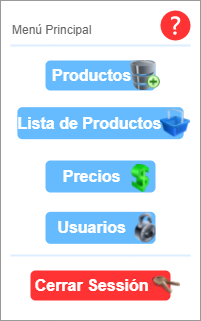

The diagram above was exported from draw.io. Its source (the exported page's mxGraphModel, read from the mxfile embedded in the PNG):
<mxGraphModel dx="813" dy="419" grid="1" gridSize="10" guides="1" tooltips="1" connect="1" arrows="1" fold="1" page="1" pageScale="1" pageWidth="1100" pageHeight="850" background="none" math="0" shadow="0">
  <root>
    <mxCell id="0" />
    <mxCell id="1" parent="0" />
    <mxCell id="fVywuD4cd-6_gIKVFW87-1" value="" style="strokeWidth=1;shadow=0;dashed=0;align=center;html=1;shape=mxgraph.mockup.forms.rrect;rSize=0;strokeColor=#999999;fillColor=#ffffff;" parent="1" vertex="1">
      <mxGeometry x="40" y="40" width="200" height="320" as="geometry" />
    </mxCell>
    <mxCell id="fVywuD4cd-6_gIKVFW87-2" value="Menú Principal" style="strokeWidth=1;shadow=0;dashed=0;align=center;html=1;shape=mxgraph.mockup.forms.anchor;fontSize=12;fontColor=#666666;align=left;resizeWidth=1;spacingLeft=0;" parent="fVywuD4cd-6_gIKVFW87-1" vertex="1">
      <mxGeometry width="100" height="20" relative="1" as="geometry">
        <mxPoint x="10" y="20" as="offset" />
      </mxGeometry>
    </mxCell>
    <mxCell id="fVywuD4cd-6_gIKVFW87-3" value="" style="shape=line;strokeColor=#ddeeff;strokeWidth=2;html=1;resizeWidth=1;" parent="fVywuD4cd-6_gIKVFW87-1" vertex="1">
      <mxGeometry width="180" height="10" relative="1" as="geometry">
        <mxPoint x="10" y="40" as="offset" />
      </mxGeometry>
    </mxCell>
    <mxCell id="fVywuD4cd-6_gIKVFW87-8" value="Productos&amp;nbsp; &amp;nbsp;&amp;nbsp;" style="strokeWidth=1;shadow=0;dashed=0;align=center;html=1;shape=mxgraph.mockup.forms.rrect;rSize=5;strokeColor=none;fontColor=#ffffff;fillColor=#66bbff;fontSize=16;fontStyle=1;" parent="fVywuD4cd-6_gIKVFW87-1" vertex="1">
      <mxGeometry y="1" width="110" height="30" relative="1" as="geometry">
        <mxPoint x="45" y="-260" as="offset" />
      </mxGeometry>
    </mxCell>
    <mxCell id="fVywuD4cd-6_gIKVFW87-10" value="" style="shape=line;strokeColor=#ddeeff;strokeWidth=2;html=1;resizeWidth=1;" parent="fVywuD4cd-6_gIKVFW87-1" vertex="1">
      <mxGeometry y="1" width="180" height="10" relative="1" as="geometry">
        <mxPoint x="10" y="-70" as="offset" />
      </mxGeometry>
    </mxCell>
    <mxCell id="fVywuD4cd-6_gIKVFW87-12" value="Cerrar Sessión&amp;nbsp; &amp;nbsp;&amp;nbsp;" style="strokeWidth=1;shadow=0;dashed=0;align=center;html=1;shape=mxgraph.mockup.forms.rrect;rSize=5;strokeColor=none;fontColor=#ffffff;fillColor=#FF3333;fontSize=16;fontStyle=1;" parent="fVywuD4cd-6_gIKVFW87-1" vertex="1">
      <mxGeometry y="1" width="140" height="30" relative="1" as="geometry">
        <mxPoint x="30" y="-50" as="offset" />
      </mxGeometry>
    </mxCell>
    <mxCell id="fVywuD4cd-6_gIKVFW87-13" value="Lista de Productos&amp;nbsp; &amp;nbsp; &amp;nbsp;" style="strokeWidth=1;shadow=0;dashed=0;align=center;html=1;shape=mxgraph.mockup.forms.rrect;rSize=5;strokeColor=none;fontColor=#ffffff;fillColor=#66bbff;fontSize=16;fontStyle=1;" parent="fVywuD4cd-6_gIKVFW87-1" vertex="1">
      <mxGeometry x="16.88" y="106.66666666666667" width="166.25" height="32" as="geometry" />
    </mxCell>
    <mxCell id="fVywuD4cd-6_gIKVFW87-14" value="Precios&amp;nbsp; &amp;nbsp;&amp;nbsp;" style="strokeWidth=1;shadow=0;dashed=0;align=center;html=1;shape=mxgraph.mockup.forms.rrect;rSize=5;strokeColor=none;fontColor=#ffffff;fillColor=#66bbff;fontSize=16;fontStyle=1;" parent="fVywuD4cd-6_gIKVFW87-1" vertex="1">
      <mxGeometry x="45" y="160" width="110" height="32" as="geometry" />
    </mxCell>
    <mxCell id="fVywuD4cd-6_gIKVFW87-17" value="Usuarios&amp;nbsp; &amp;nbsp;&amp;nbsp;" style="strokeWidth=1;shadow=0;dashed=0;align=center;html=1;shape=mxgraph.mockup.forms.rrect;rSize=5;strokeColor=none;fontColor=#ffffff;fillColor=#66bbff;fontSize=16;fontStyle=1;" parent="fVywuD4cd-6_gIKVFW87-1" vertex="1">
      <mxGeometry x="45" y="211.32999999999998" width="110" height="32" as="geometry" />
    </mxCell>
    <mxCell id="fVywuD4cd-6_gIKVFW87-18" value="" style="image;html=1;image=img/lib/clip_art/finance/Dollar_128x128.png;fillColor=default;" parent="fVywuD4cd-6_gIKVFW87-1" vertex="1">
      <mxGeometry x="125" y="164" width="30" height="28" as="geometry" />
    </mxCell>
    <mxCell id="fVywuD4cd-6_gIKVFW87-19" value="" style="image;html=1;image=img/lib/clip_art/finance/Shopping_Cart_128x128.png;fillColor=default;" parent="fVywuD4cd-6_gIKVFW87-1" vertex="1">
      <mxGeometry x="160" y="102.66999999999999" width="30" height="40" as="geometry" />
    </mxCell>
    <mxCell id="fVywuD4cd-6_gIKVFW87-20" value="" style="image;html=1;image=img/lib/clip_art/general/Lock_128x128.png;fillColor=default;" parent="fVywuD4cd-6_gIKVFW87-1" vertex="1">
      <mxGeometry x="130" y="212.32999999999998" width="30" height="30" as="geometry" />
    </mxCell>
    <mxCell id="fVywuD4cd-6_gIKVFW87-21" value="" style="image;html=1;image=img/lib/clip_art/general/Keys_128x128.png;fillColor=default;" parent="fVywuD4cd-6_gIKVFW87-1" vertex="1">
      <mxGeometry x="150" y="270" width="30" height="30" as="geometry" />
    </mxCell>
    <mxCell id="fVywuD4cd-6_gIKVFW87-22" value="" style="image;html=1;image=img/lib/clip_art/computers/Database_Add_128x128.png;fillColor=default;" parent="fVywuD4cd-6_gIKVFW87-1" vertex="1">
      <mxGeometry x="130" y="60" width="30" height="30" as="geometry" />
    </mxCell>
    <mxCell id="_lxssx3bHeaRYR11kcDu-1" value="" style="sketch=0;pointerEvents=1;shadow=0;dashed=0;html=1;strokeColor=none;fillColor=#FF3333;labelPosition=center;verticalLabelPosition=bottom;verticalAlign=top;outlineConnect=0;align=center;shape=mxgraph.office.concepts.help;" vertex="1" parent="fVywuD4cd-6_gIKVFW87-1">
      <mxGeometry x="160" y="10" width="30" height="30" as="geometry" />
    </mxCell>
  </root>
</mxGraphModel>